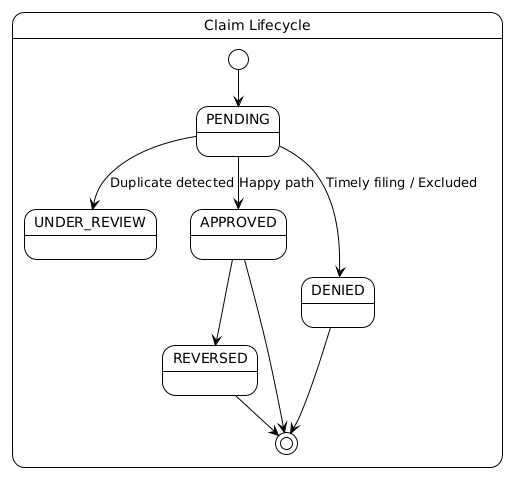

The diagram above was rendered by PlantUML. Its source (embedded in the PNG):
@startuml
!theme plain

state "Claim Lifecycle" as SM {
    [*] --> PENDING
    PENDING --> UNDER_REVIEW : Duplicate detected
    PENDING --> APPROVED : Happy path
    PENDING --> DENIED : Timely filing / Excluded
    APPROVED --> REVERSED
    APPROVED --> [*]
    DENIED --> [*]
    REVERSED --> [*]
}
@enduml